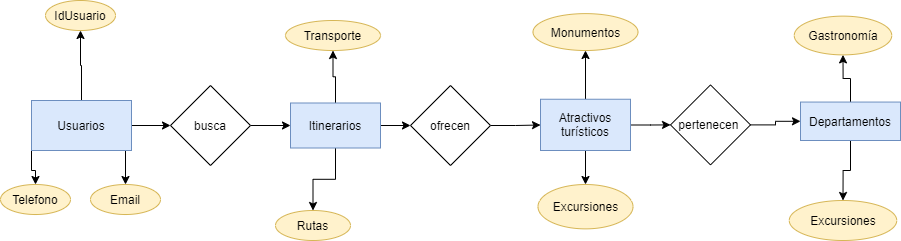

The diagram above was exported from draw.io. Its source (the exported page's mxGraphModel, read from the mxfile embedded in the PNG):
<mxGraphModel dx="1102" dy="582" grid="1" gridSize="10" guides="1" tooltips="1" connect="1" arrows="1" fold="1" page="1" pageScale="1" pageWidth="1169" pageHeight="827" math="0" shadow="0">
  <root>
    <mxCell id="0" />
    <mxCell id="1" parent="0" />
    <mxCell id="tyy8vwX2rOnd1_IEyWzO-4" value="" style="edgeStyle=orthogonalEdgeStyle;rounded=0;orthogonalLoop=1;jettySize=auto;html=1;" parent="1" source="tyy8vwX2rOnd1_IEyWzO-2" target="tyy8vwX2rOnd1_IEyWzO-3" edge="1">
      <mxGeometry relative="1" as="geometry" />
    </mxCell>
    <mxCell id="tyy8vwX2rOnd1_IEyWzO-10" value="" style="edgeStyle=orthogonalEdgeStyle;rounded=0;orthogonalLoop=1;jettySize=auto;html=1;" parent="1" source="tyy8vwX2rOnd1_IEyWzO-2" target="tyy8vwX2rOnd1_IEyWzO-9" edge="1">
      <mxGeometry relative="1" as="geometry" />
    </mxCell>
    <mxCell id="tyy8vwX2rOnd1_IEyWzO-16" style="edgeStyle=orthogonalEdgeStyle;rounded=0;orthogonalLoop=1;jettySize=auto;html=1;exitX=1;exitY=1;exitDx=0;exitDy=0;entryX=0.5;entryY=0;entryDx=0;entryDy=0;" parent="1" source="tyy8vwX2rOnd1_IEyWzO-2" target="tyy8vwX2rOnd1_IEyWzO-13" edge="1">
      <mxGeometry relative="1" as="geometry" />
    </mxCell>
    <mxCell id="tyy8vwX2rOnd1_IEyWzO-18" style="edgeStyle=orthogonalEdgeStyle;rounded=0;orthogonalLoop=1;jettySize=auto;html=1;exitX=0;exitY=1;exitDx=0;exitDy=0;" parent="1" source="tyy8vwX2rOnd1_IEyWzO-2" target="tyy8vwX2rOnd1_IEyWzO-17" edge="1">
      <mxGeometry relative="1" as="geometry" />
    </mxCell>
    <mxCell id="tyy8vwX2rOnd1_IEyWzO-2" value="Usuarios" style="rounded=0;whiteSpace=wrap;html=1;fillColor=#dae8fc;strokeColor=#6c8ebf;" parent="1" vertex="1">
      <mxGeometry x="41" y="300" width="100" height="50" as="geometry" />
    </mxCell>
    <mxCell id="tyy8vwX2rOnd1_IEyWzO-6" value="" style="edgeStyle=orthogonalEdgeStyle;rounded=0;orthogonalLoop=1;jettySize=auto;html=1;" parent="1" source="tyy8vwX2rOnd1_IEyWzO-3" target="tyy8vwX2rOnd1_IEyWzO-5" edge="1">
      <mxGeometry relative="1" as="geometry" />
    </mxCell>
    <mxCell id="tyy8vwX2rOnd1_IEyWzO-3" value="busca" style="rhombus;whiteSpace=wrap;html=1;rounded=0;" parent="1" vertex="1">
      <mxGeometry x="180" y="285" width="80" height="80" as="geometry" />
    </mxCell>
    <mxCell id="tyy8vwX2rOnd1_IEyWzO-8" value="" style="edgeStyle=orthogonalEdgeStyle;rounded=0;orthogonalLoop=1;jettySize=auto;html=1;" parent="1" source="tyy8vwX2rOnd1_IEyWzO-5" target="tyy8vwX2rOnd1_IEyWzO-7" edge="1">
      <mxGeometry relative="1" as="geometry" />
    </mxCell>
    <mxCell id="tyy8vwX2rOnd1_IEyWzO-27" value="" style="edgeStyle=orthogonalEdgeStyle;rounded=0;orthogonalLoop=1;jettySize=auto;html=1;" parent="1" source="tyy8vwX2rOnd1_IEyWzO-5" target="tyy8vwX2rOnd1_IEyWzO-26" edge="1">
      <mxGeometry relative="1" as="geometry" />
    </mxCell>
    <mxCell id="tyy8vwX2rOnd1_IEyWzO-29" value="" style="edgeStyle=orthogonalEdgeStyle;rounded=0;orthogonalLoop=1;jettySize=auto;html=1;" parent="1" source="tyy8vwX2rOnd1_IEyWzO-5" target="tyy8vwX2rOnd1_IEyWzO-28" edge="1">
      <mxGeometry relative="1" as="geometry" />
    </mxCell>
    <mxCell id="tyy8vwX2rOnd1_IEyWzO-5" value="Itinerarios" style="whiteSpace=wrap;html=1;rounded=0;fillColor=#dae8fc;strokeColor=#6c8ebf;" parent="1" vertex="1">
      <mxGeometry x="300" y="302.5" width="90" height="45" as="geometry" />
    </mxCell>
    <mxCell id="tyy8vwX2rOnd1_IEyWzO-20" value="" style="edgeStyle=orthogonalEdgeStyle;rounded=0;orthogonalLoop=1;jettySize=auto;html=1;" parent="1" source="tyy8vwX2rOnd1_IEyWzO-7" target="tyy8vwX2rOnd1_IEyWzO-19" edge="1">
      <mxGeometry relative="1" as="geometry" />
    </mxCell>
    <mxCell id="tyy8vwX2rOnd1_IEyWzO-7" value="ofrecen" style="rhombus;whiteSpace=wrap;html=1;rounded=0;" parent="1" vertex="1">
      <mxGeometry x="420" y="285" width="80" height="80" as="geometry" />
    </mxCell>
    <mxCell id="tyy8vwX2rOnd1_IEyWzO-9" value="IdUsuario" style="ellipse;whiteSpace=wrap;html=1;rounded=0;strokeColor=#d6b656;fillColor=#fff2cc;" parent="1" vertex="1">
      <mxGeometry x="55" y="200" width="70" height="30" as="geometry" />
    </mxCell>
    <mxCell id="tyy8vwX2rOnd1_IEyWzO-13" value="Email" style="ellipse;whiteSpace=wrap;html=1;rounded=0;strokeColor=#d6b656;fillColor=#fff2cc;" parent="1" vertex="1">
      <mxGeometry x="100" y="384" width="70" height="30" as="geometry" />
    </mxCell>
    <mxCell id="tyy8vwX2rOnd1_IEyWzO-17" value="Telefono" style="ellipse;whiteSpace=wrap;html=1;rounded=0;strokeColor=#d6b656;fillColor=#fff2cc;" parent="1" vertex="1">
      <mxGeometry x="10" y="384" width="70" height="30" as="geometry" />
    </mxCell>
    <mxCell id="tyy8vwX2rOnd1_IEyWzO-23" value="" style="edgeStyle=orthogonalEdgeStyle;rounded=0;orthogonalLoop=1;jettySize=auto;html=1;" parent="1" source="tyy8vwX2rOnd1_IEyWzO-19" target="tyy8vwX2rOnd1_IEyWzO-22" edge="1">
      <mxGeometry relative="1" as="geometry" />
    </mxCell>
    <mxCell id="tyy8vwX2rOnd1_IEyWzO-31" value="" style="edgeStyle=orthogonalEdgeStyle;rounded=0;orthogonalLoop=1;jettySize=auto;html=1;" parent="1" source="tyy8vwX2rOnd1_IEyWzO-19" target="tyy8vwX2rOnd1_IEyWzO-30" edge="1">
      <mxGeometry relative="1" as="geometry" />
    </mxCell>
    <mxCell id="tyy8vwX2rOnd1_IEyWzO-33" value="" style="edgeStyle=orthogonalEdgeStyle;rounded=0;orthogonalLoop=1;jettySize=auto;html=1;" parent="1" source="tyy8vwX2rOnd1_IEyWzO-19" target="tyy8vwX2rOnd1_IEyWzO-32" edge="1">
      <mxGeometry relative="1" as="geometry" />
    </mxCell>
    <mxCell id="tyy8vwX2rOnd1_IEyWzO-19" value="Atractivos&lt;br&gt;turísticos" style="whiteSpace=wrap;html=1;rounded=0;fillColor=#dae8fc;strokeColor=#6c8ebf;" parent="1" vertex="1">
      <mxGeometry x="550" y="298.75" width="90" height="51.25" as="geometry" />
    </mxCell>
    <mxCell id="tyy8vwX2rOnd1_IEyWzO-25" value="" style="edgeStyle=orthogonalEdgeStyle;rounded=0;orthogonalLoop=1;jettySize=auto;html=1;" parent="1" source="tyy8vwX2rOnd1_IEyWzO-22" target="tyy8vwX2rOnd1_IEyWzO-24" edge="1">
      <mxGeometry relative="1" as="geometry" />
    </mxCell>
    <mxCell id="tyy8vwX2rOnd1_IEyWzO-22" value="pertenecen&amp;nbsp;" style="rhombus;whiteSpace=wrap;html=1;rounded=0;" parent="1" vertex="1">
      <mxGeometry x="680" y="284.375" width="80" height="80" as="geometry" />
    </mxCell>
    <mxCell id="tyy8vwX2rOnd1_IEyWzO-35" value="" style="edgeStyle=orthogonalEdgeStyle;rounded=0;orthogonalLoop=1;jettySize=auto;html=1;" parent="1" source="tyy8vwX2rOnd1_IEyWzO-24" target="tyy8vwX2rOnd1_IEyWzO-34" edge="1">
      <mxGeometry relative="1" as="geometry" />
    </mxCell>
    <mxCell id="tyy8vwX2rOnd1_IEyWzO-37" value="" style="edgeStyle=orthogonalEdgeStyle;rounded=0;orthogonalLoop=1;jettySize=auto;html=1;" parent="1" source="tyy8vwX2rOnd1_IEyWzO-24" target="tyy8vwX2rOnd1_IEyWzO-36" edge="1">
      <mxGeometry relative="1" as="geometry" />
    </mxCell>
    <mxCell id="tyy8vwX2rOnd1_IEyWzO-24" value="Departamentos" style="whiteSpace=wrap;html=1;rounded=0;fillColor=#dae8fc;strokeColor=#6c8ebf;" parent="1" vertex="1">
      <mxGeometry x="810" y="301.56" width="100" height="38.44" as="geometry" />
    </mxCell>
    <mxCell id="tyy8vwX2rOnd1_IEyWzO-26" value="Transporte" style="ellipse;whiteSpace=wrap;html=1;rounded=0;strokeColor=#d6b656;fillColor=#fff2cc;" parent="1" vertex="1">
      <mxGeometry x="295" y="220" width="95" height="30" as="geometry" />
    </mxCell>
    <mxCell id="tyy8vwX2rOnd1_IEyWzO-28" value="Rutas" style="ellipse;whiteSpace=wrap;html=1;rounded=0;strokeColor=#d6b656;fillColor=#fff2cc;" parent="1" vertex="1">
      <mxGeometry x="285" y="410" width="75" height="30" as="geometry" />
    </mxCell>
    <mxCell id="tyy8vwX2rOnd1_IEyWzO-30" value="Monumentos" style="ellipse;whiteSpace=wrap;html=1;rounded=0;strokeColor=#d6b656;fillColor=#fff2cc;" parent="1" vertex="1">
      <mxGeometry x="542.5" y="213.12" width="105" height="36.88" as="geometry" />
    </mxCell>
    <mxCell id="tyy8vwX2rOnd1_IEyWzO-32" value="Excursiones" style="ellipse;whiteSpace=wrap;html=1;rounded=0;strokeColor=#d6b656;fillColor=#fff2cc;" parent="1" vertex="1">
      <mxGeometry x="547.5" y="384" width="95" height="44.37" as="geometry" />
    </mxCell>
    <mxCell id="tyy8vwX2rOnd1_IEyWzO-34" value="Gastronomía" style="ellipse;whiteSpace=wrap;html=1;rounded=0;strokeColor=#d6b656;fillColor=#fff2cc;" parent="1" vertex="1">
      <mxGeometry x="803.75" y="215.63" width="97.5" height="38.75" as="geometry" />
    </mxCell>
    <mxCell id="tyy8vwX2rOnd1_IEyWzO-36" value="Excursiones" style="ellipse;whiteSpace=wrap;html=1;rounded=0;strokeColor=#d6b656;fillColor=#fff2cc;" parent="1" vertex="1">
      <mxGeometry x="798.75" y="400" width="107.5" height="40" as="geometry" />
    </mxCell>
  </root>
</mxGraphModel>